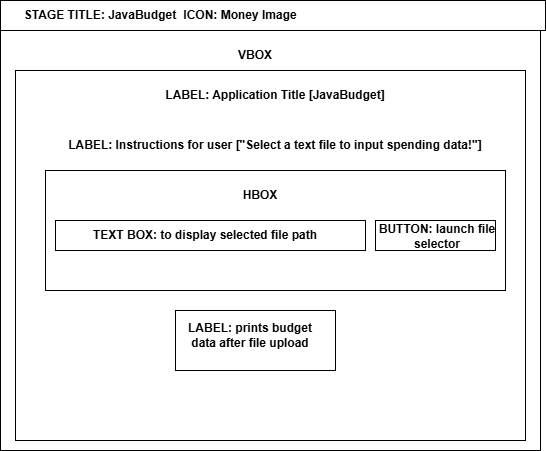

The diagram above was exported from draw.io. Its source (the exported page's mxGraphModel, read from the mxfile embedded in the PNG):
<mxGraphModel dx="1006" dy="671" grid="1" gridSize="10" guides="1" tooltips="1" connect="1" arrows="1" fold="1" page="1" pageScale="1" pageWidth="850" pageHeight="1100" math="0" shadow="0">
  <root>
    <mxCell id="0" />
    <mxCell id="1" parent="0" />
    <mxCell id="7Pzvvaab1Xrrz_8XZiTC-1" value="" style="rounded=0;whiteSpace=wrap;html=1;" vertex="1" parent="1">
      <mxGeometry x="155" y="40" width="540" height="420" as="geometry" />
    </mxCell>
    <mxCell id="7Pzvvaab1Xrrz_8XZiTC-3" value="" style="rounded=0;whiteSpace=wrap;html=1;" vertex="1" parent="1">
      <mxGeometry x="170" y="80" width="510" height="370" as="geometry" />
    </mxCell>
    <mxCell id="7Pzvvaab1Xrrz_8XZiTC-4" value="&lt;b&gt;VBOX&lt;/b&gt;" style="text;html=1;whiteSpace=wrap;strokeColor=none;fillColor=none;align=center;verticalAlign=middle;rounded=0;" vertex="1" parent="1">
      <mxGeometry x="380" y="50" width="60" height="30" as="geometry" />
    </mxCell>
    <mxCell id="7Pzvvaab1Xrrz_8XZiTC-5" value="&lt;b&gt;LABEL: Application Title [JavaBudget]&lt;/b&gt;" style="text;html=1;whiteSpace=wrap;strokeColor=none;fillColor=none;align=center;verticalAlign=middle;rounded=0;" vertex="1" parent="1">
      <mxGeometry x="190" y="90" width="480" height="30" as="geometry" />
    </mxCell>
    <mxCell id="7Pzvvaab1Xrrz_8XZiTC-6" value="&lt;b&gt;LABEL: Instructions for user [&quot;Select a text file to input spending data!&quot;]&lt;/b&gt;" style="text;html=1;whiteSpace=wrap;strokeColor=none;fillColor=none;align=center;verticalAlign=middle;rounded=0;" vertex="1" parent="1">
      <mxGeometry x="200" y="140" width="460" height="30" as="geometry" />
    </mxCell>
    <mxCell id="7Pzvvaab1Xrrz_8XZiTC-7" value="" style="rounded=0;whiteSpace=wrap;html=1;" vertex="1" parent="1">
      <mxGeometry x="200" y="180" width="460" height="120" as="geometry" />
    </mxCell>
    <mxCell id="7Pzvvaab1Xrrz_8XZiTC-8" value="&lt;b&gt;HBOX&lt;/b&gt;" style="text;html=1;whiteSpace=wrap;strokeColor=none;fillColor=none;align=center;verticalAlign=middle;rounded=0;" vertex="1" parent="1">
      <mxGeometry x="385" y="190" width="60" height="30" as="geometry" />
    </mxCell>
    <mxCell id="7Pzvvaab1Xrrz_8XZiTC-9" value="" style="rounded=0;whiteSpace=wrap;html=1;" vertex="1" parent="1">
      <mxGeometry x="210" y="230" width="310" height="30" as="geometry" />
    </mxCell>
    <mxCell id="7Pzvvaab1Xrrz_8XZiTC-10" value="&lt;b&gt;TEXT BOX: to display selected file path&lt;/b&gt;" style="text;html=1;whiteSpace=wrap;strokeColor=none;fillColor=none;align=center;verticalAlign=middle;rounded=0;" vertex="1" parent="1">
      <mxGeometry x="210" y="230" width="300" height="30" as="geometry" />
    </mxCell>
    <mxCell id="7Pzvvaab1Xrrz_8XZiTC-13" value="" style="rounded=0;whiteSpace=wrap;html=1;" vertex="1" parent="1">
      <mxGeometry x="530" y="230" width="120" height="30" as="geometry" />
    </mxCell>
    <mxCell id="7Pzvvaab1Xrrz_8XZiTC-14" value="&lt;b&gt;BUTTON: launch file selector&lt;/b&gt;" style="text;html=1;whiteSpace=wrap;strokeColor=none;fillColor=none;align=center;verticalAlign=middle;rounded=0;" vertex="1" parent="1">
      <mxGeometry x="522" y="231" width="140" height="30" as="geometry" />
    </mxCell>
    <mxCell id="7Pzvvaab1Xrrz_8XZiTC-15" value="" style="rounded=0;whiteSpace=wrap;html=1;" vertex="1" parent="1">
      <mxGeometry x="330" y="320" width="160" height="60" as="geometry" />
    </mxCell>
    <mxCell id="7Pzvvaab1Xrrz_8XZiTC-16" value="&lt;b&gt;LABEL: prints budget data after file upload&lt;/b&gt;" style="text;html=1;whiteSpace=wrap;strokeColor=none;fillColor=none;align=center;verticalAlign=middle;rounded=0;" vertex="1" parent="1">
      <mxGeometry x="330" y="330" width="150" height="30" as="geometry" />
    </mxCell>
    <mxCell id="7Pzvvaab1Xrrz_8XZiTC-17" value="" style="rounded=0;whiteSpace=wrap;html=1;" vertex="1" parent="1">
      <mxGeometry x="155" y="10" width="545" height="30" as="geometry" />
    </mxCell>
    <mxCell id="7Pzvvaab1Xrrz_8XZiTC-18" value="&lt;b&gt;STAGE TITLE: JavaBudget&lt;/b&gt;" style="text;html=1;whiteSpace=wrap;strokeColor=none;fillColor=none;align=center;verticalAlign=middle;rounded=0;" vertex="1" parent="1">
      <mxGeometry x="170" y="10" width="170" height="30" as="geometry" />
    </mxCell>
    <mxCell id="7Pzvvaab1Xrrz_8XZiTC-19" value="&lt;b&gt;ICON: Money Image&lt;/b&gt;" style="text;html=1;whiteSpace=wrap;strokeColor=none;fillColor=none;align=center;verticalAlign=middle;rounded=0;" vertex="1" parent="1">
      <mxGeometry x="310" y="10" width="170" height="30" as="geometry" />
    </mxCell>
  </root>
</mxGraphModel>